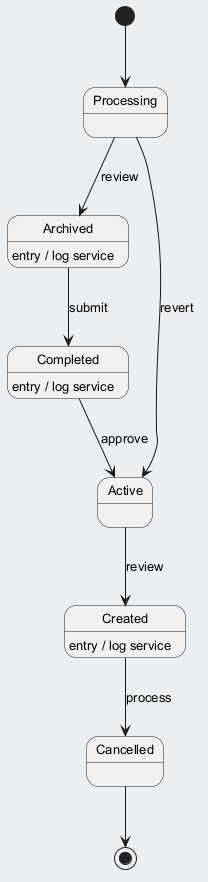

The diagram above was rendered by PlantUML. Its source (embedded in the PNG):
@startuml
skinparam backgroundColor #ECEFF1
skinparam classBackgroundColor #FFFFFF
skinparam classBorderColor #455A64
skinparam defaultFontSize 13
[*] --> Processing
Processing --> Archived : review
Archived --> Completed : submit
Archived : entry / log service
Completed --> Active : approve
Completed : entry / log service
Active --> Created : review
Created --> Cancelled : process
Created : entry / log service
Processing --> Active : revert
Cancelled --> [*]
@enduml